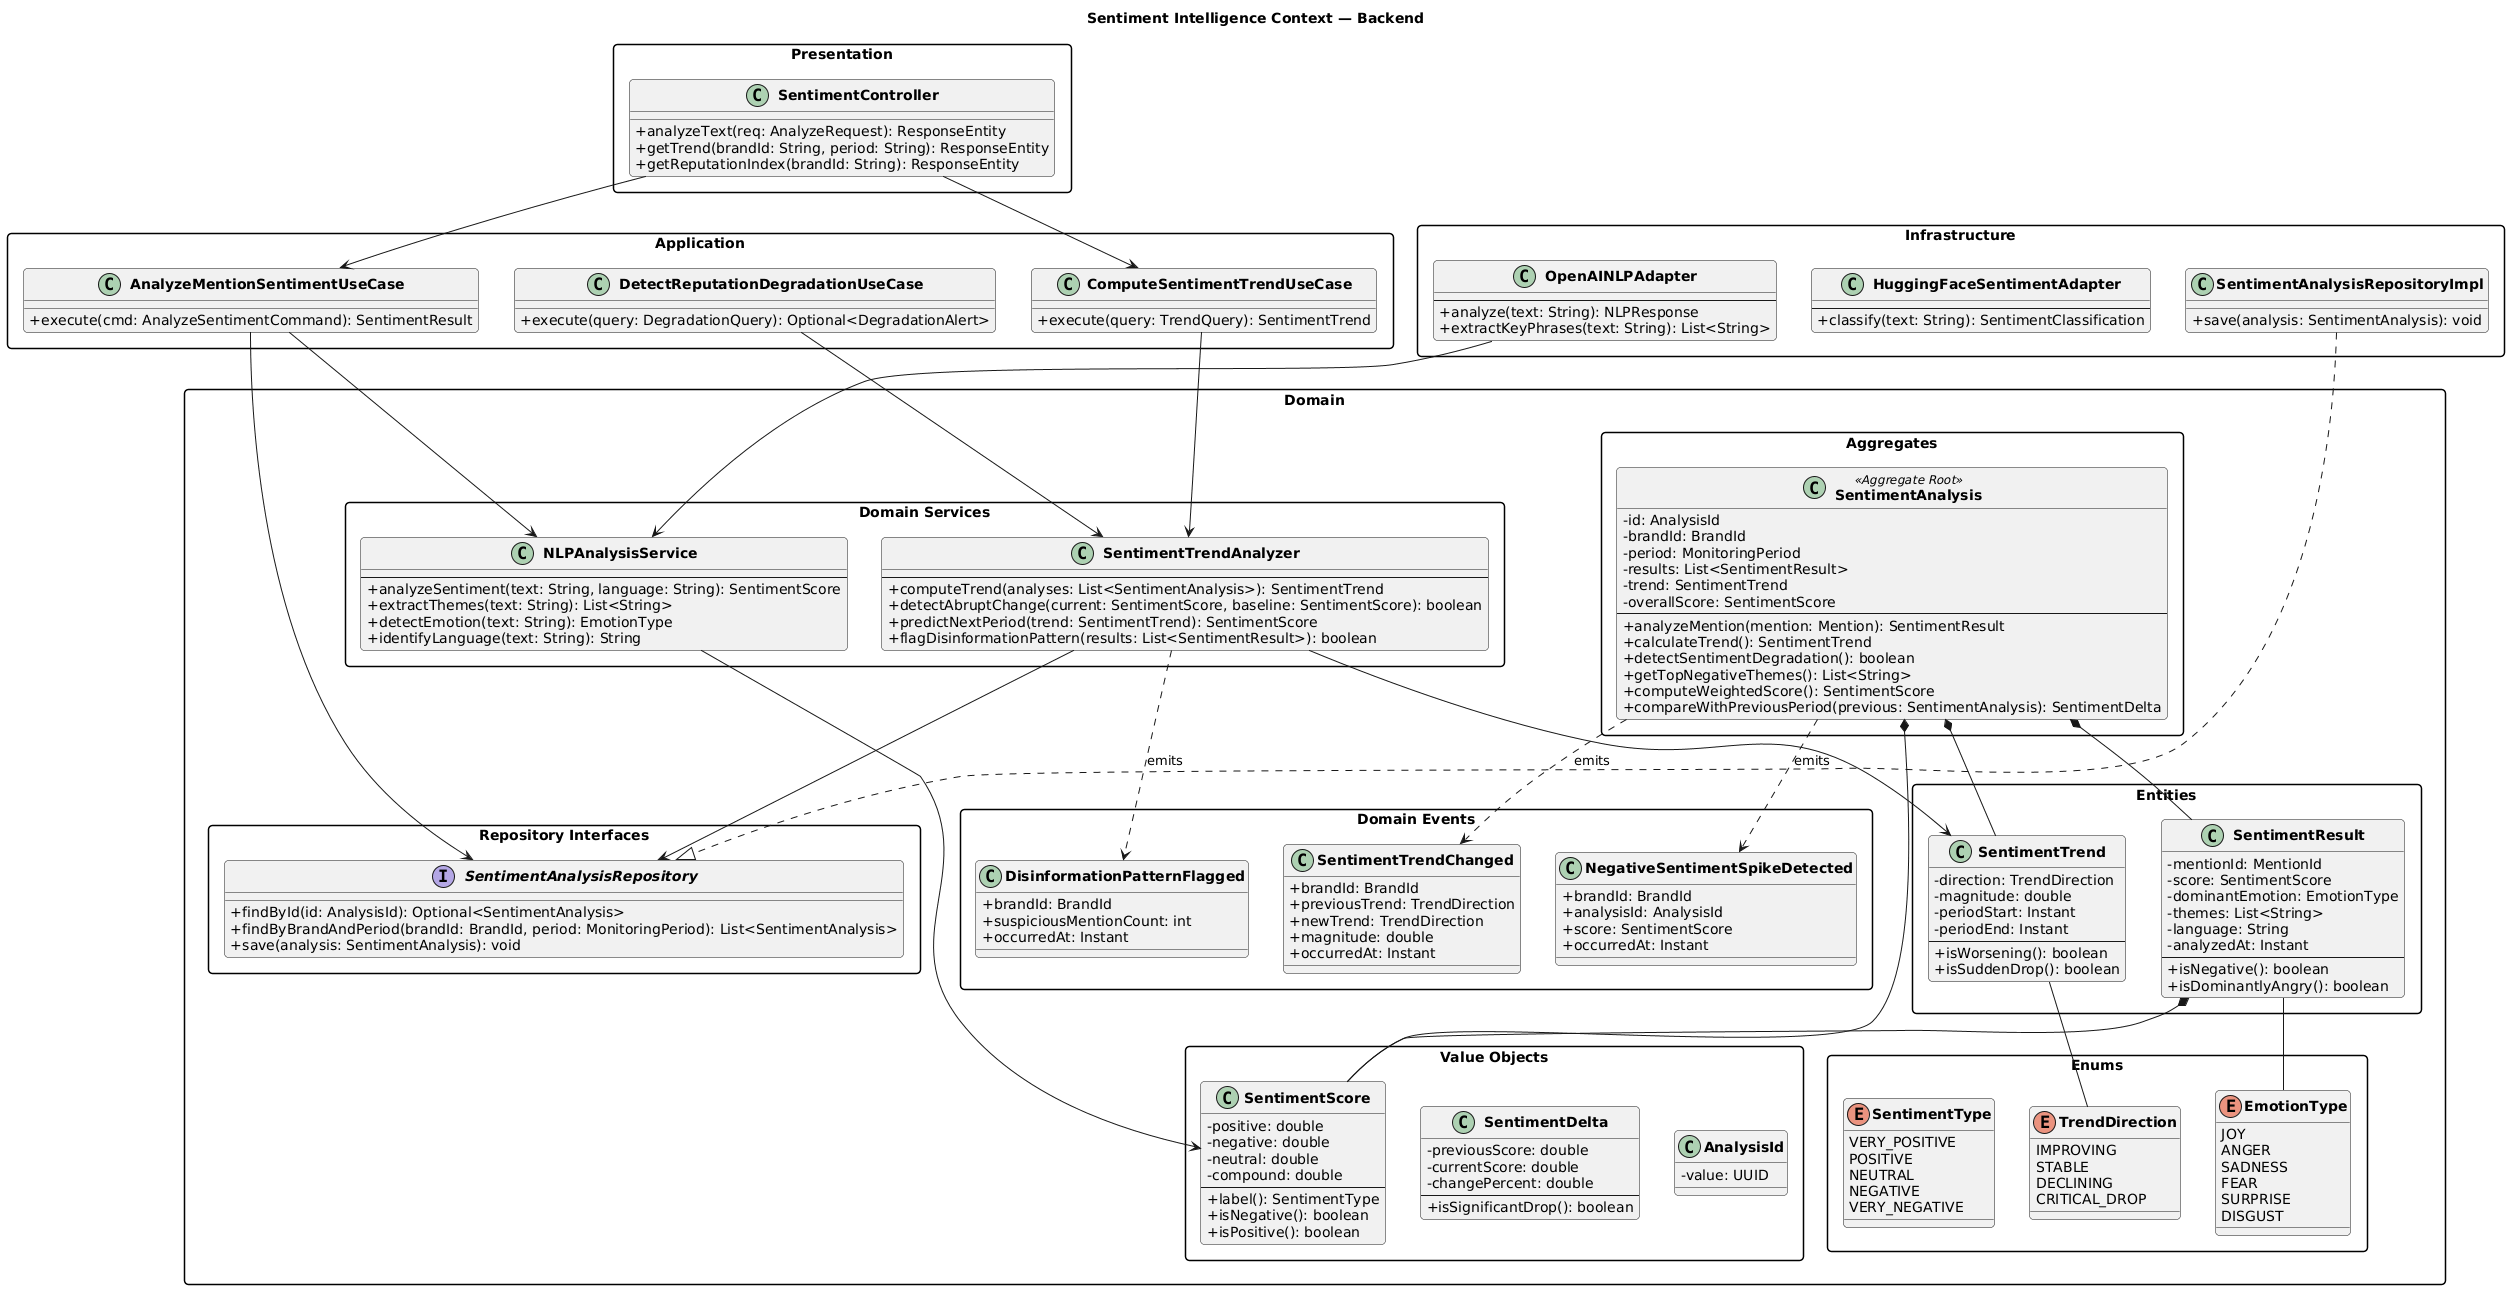

The diagram above was rendered by PlantUML. Its source (embedded in the PNG):
@startuml
skinparam packageStyle rectangle
skinparam classAttributeIconSize 0
skinparam classFontStyle bold
skinparam roundcorner 8
title Sentiment Intelligence Context — Backend

package "Domain" {

  package "Aggregates" {
    class SentimentAnalysis <<Aggregate Root>> {
      - id: AnalysisId
      - brandId: BrandId
      - period: MonitoringPeriod
      - results: List<SentimentResult>
      - trend: SentimentTrend
      - overallScore: SentimentScore
      --
      + analyzeMention(mention: Mention): SentimentResult
      + calculateTrend(): SentimentTrend
      + detectSentimentDegradation(): boolean
      + getTopNegativeThemes(): List<String>
      + computeWeightedScore(): SentimentScore
      + compareWithPreviousPeriod(previous: SentimentAnalysis): SentimentDelta
    }
  }

  package "Entities" {
    class SentimentResult {
      - mentionId: MentionId
      - score: SentimentScore
      - dominantEmotion: EmotionType
      - themes: List<String>
      - language: String
      - analyzedAt: Instant
      --
      + isNegative(): boolean
      + isDominantlyAngry(): boolean
    }

    class SentimentTrend {
      - direction: TrendDirection
      - magnitude: double
      - periodStart: Instant
      - periodEnd: Instant
      --
      + isWorsening(): boolean
      + isSuddenDrop(): boolean
    }
  }

  package "Value Objects" {
    class SentimentScore {
      - positive: double
      - negative: double
      - neutral: double
      - compound: double
      --
      + label(): SentimentType
      + isNegative(): boolean
      + isPositive(): boolean
    }

    class SentimentDelta {
      - previousScore: double
      - currentScore: double
      - changePercent: double
      --
      + isSignificantDrop(): boolean
    }

    class AnalysisId { 
     - value: UUID 
     }
  }

  package "Domain Services" {
    class NLPAnalysisService {
      --
      + analyzeSentiment(text: String, language: String): SentimentScore
      + extractThemes(text: String): List<String>
      + detectEmotion(text: String): EmotionType
      + identifyLanguage(text: String): String
    }

    class SentimentTrendAnalyzer {
      --
      + computeTrend(analyses: List<SentimentAnalysis>): SentimentTrend
      + detectAbruptChange(current: SentimentScore, baseline: SentimentScore): boolean
      + predictNextPeriod(trend: SentimentTrend): SentimentScore
      + flagDisinformationPattern(results: List<SentimentResult>): boolean
    }
  }

  package "Domain Events" {
    class SentimentTrendChanged {
      + brandId: BrandId
      + previousTrend: TrendDirection
      + newTrend: TrendDirection
      + magnitude: double
      + occurredAt: Instant
    }

    class NegativeSentimentSpikeDetected {
      + brandId: BrandId
      + analysisId: AnalysisId
      + score: SentimentScore
      + occurredAt: Instant
    }

    class DisinformationPatternFlagged {
      + brandId: BrandId
      + suspiciousMentionCount: int
      + occurredAt: Instant
    }
  }

  package "Enums" {
    enum SentimentType {
      VERY_POSITIVE
      POSITIVE
      NEUTRAL
      NEGATIVE
      VERY_NEGATIVE
    }

    enum TrendDirection {
      IMPROVING
      STABLE
      DECLINING
      CRITICAL_DROP
    }

    enum EmotionType {
      JOY
      ANGER
      SADNESS
      FEAR
      SURPRISE
      DISGUST
    }
  }

  package "Repository Interfaces" {
    interface SentimentAnalysisRepository {
      + findById(id: AnalysisId): Optional<SentimentAnalysis>
      + findByBrandAndPeriod(brandId: BrandId, period: MonitoringPeriod): List<SentimentAnalysis>
      + save(analysis: SentimentAnalysis): void
    }
  }
}

package "Application" {
  class AnalyzeMentionSentimentUseCase {
    + execute(cmd: AnalyzeSentimentCommand): SentimentResult
  }
  class ComputeSentimentTrendUseCase {
    + execute(query: TrendQuery): SentimentTrend
  }
  class DetectReputationDegradationUseCase {
    + execute(query: DegradationQuery): Optional<DegradationAlert>
  }
}

package "Infrastructure" {
  class OpenAINLPAdapter {
    --
    + analyze(text: String): NLPResponse
    + extractKeyPhrases(text: String): List<String>
  }
  class HuggingFaceSentimentAdapter {
    --
    + classify(text: String): SentimentClassification
  }
  class SentimentAnalysisRepositoryImpl {
    + save(analysis: SentimentAnalysis): void
  }
}

package "Presentation" {
  class SentimentController {
    + analyzeText(req: AnalyzeRequest): ResponseEntity
    + getTrend(brandId: String, period: String): ResponseEntity
    + getReputationIndex(brandId: String): ResponseEntity
  }
}

SentimentAnalysis *-- SentimentResult
SentimentAnalysis *-- SentimentTrend
SentimentAnalysis *-- SentimentScore
SentimentResult *-- SentimentScore
SentimentTrend -- TrendDirection
SentimentResult -- EmotionType

SentimentAnalysis ..> SentimentTrendChanged : emits
SentimentAnalysis ..> NegativeSentimentSpikeDetected : emits
SentimentTrendAnalyzer ..> DisinformationPatternFlagged : emits

NLPAnalysisService --> SentimentScore
SentimentTrendAnalyzer --> SentimentAnalysisRepository
SentimentTrendAnalyzer --> SentimentTrend

AnalyzeMentionSentimentUseCase --> NLPAnalysisService
AnalyzeMentionSentimentUseCase --> SentimentAnalysisRepository
ComputeSentimentTrendUseCase --> SentimentTrendAnalyzer
DetectReputationDegradationUseCase --> SentimentTrendAnalyzer

SentimentAnalysisRepositoryImpl ..|> SentimentAnalysisRepository
OpenAINLPAdapter --> NLPAnalysisService
SentimentController --> AnalyzeMentionSentimentUseCase
SentimentController --> ComputeSentimentTrendUseCase
@enduml